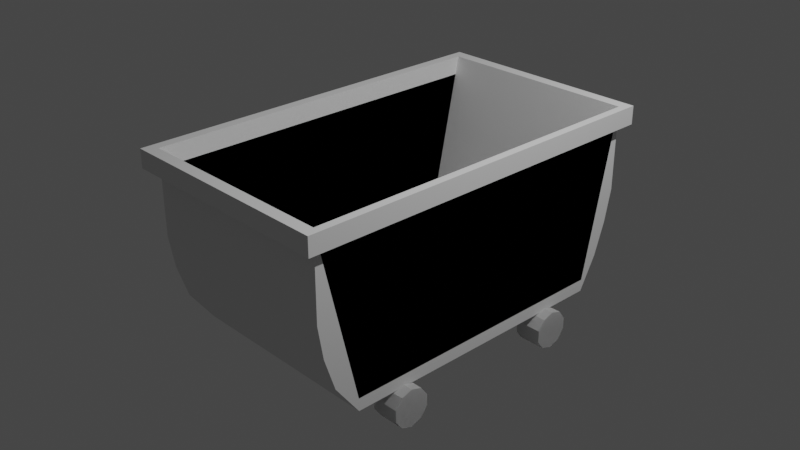 # Source: Cart.blend  (saved by Blender 2.83.19; exported with 4.5.12 LTS)
import bpy
from mathutils import Matrix  # noqa: F401  (used for matrix-valued properties, if any)

bpy.ops.wm.read_factory_settings(use_empty=True)
scene = bpy.context.scene
scene.name = 'Scene'

# ---- collections
col_collection = bpy.data.collections.new('Collection'); scene.collection.children.link(col_collection)

# ---- world
world_world = bpy.data.worlds.new('World'); scene.world = world_world
world_world.use_nodes = True; world_world.node_tree.nodes.clear()
_N = world_world.node_tree.nodes; _L = world_world.node_tree.links
n0 = _N.new('ShaderNodeOutputWorld'); n0.name = 'World Output'; n0.location = (300, 300)
n1 = _N.new('ShaderNodeBackground'); n1.name = 'Background'; n1.location = (10, 300)
n1.inputs[0].default_value = (0.05088, 0.05088, 0.05088, 1.0)
_L.new(n1.outputs[0], n0.inputs[0])
n0.is_active_output = True
world_world.color = (0.05088, 0.05088, 0.05088)
world_world.use_sun_shadow = False
world_world.sun_shadow_jitter_overblur = 0.0

# ---- cameras
cam_camera = bpy.data.cameras.new('Camera')
cam_camera.clip_end = 100.0
cam_camera.ortho_scale = 7.314

# ---- lights
light_light = bpy.data.lights.new('Light', 'POINT')
light_light.transmission_factor = 0.0
light_light.energy = 1000.0
light_light.shadow_soft_size = 0.1
light_light.shadow_maximum_resolution = 0.006
light_light.use_absolute_resolution = True

# ---- meshes
me_cube_001 = bpy.data.meshes.new('Cube.001')
me_cube_001.from_pydata([(-1.0, -0.7791, -1.0), (-1.0, -1.0, 1.0), (-1.0, 0.8027, -1.0), (-1.0, 1.0, 1.0), (1.0, -0.7791, -1.0), (1.0, -1.0, 1.0), (1.0, 0.8027, -1.0), (1.0, 1.0, 1.0), (-1.0, -1.0, 0.7981), (-1.0, 1.0, 0.7981), (1.0, 1.0, 0.7981), (1.0, -1.0, 0.7981), (-1.0, -1.0, 1.0), (-1.0, 1.0, 1.0), (1.0, 1.0, 1.0), (1.0, -1.0, 1.0), (-1.0, -0.7791, -0.8646), (-1.0, 0.8027, -0.8646), (1.0, 0.8027, -0.8646), (1.0, -0.7791, -0.8646), (-1.0, -1.064, 0.7981), (-1.0, -1.064, 1.0), (1.0, -1.064, 1.0), (1.0, -1.064, 0.7981), (1.0, 1.0, 1.0), (1.0, -1.0, 1.0), (1.0, 1.0, 0.7981), (1.0, -1.0, 0.7981), (1.077, 1.0, 1.0), (1.077, -1.0, 1.0), (1.077, 1.0, 0.7981), (1.077, -1.0, 0.7981), (1.0, 1.0, 0.7981), (1.0, -1.0, 0.7981), (1.0, 1.0, 0.7981), (1.0, -1.0, 0.7981), (-1.0, 1.064, 1.0), (1.0, 1.064, 1.0), (-1.0, 1.064, 0.7981), (1.0, 1.064, 0.7981), (1.074, 1.0, 1.0), (1.074, 1.0, 0.7981), (1.074, 1.064, 1.0), (1.074, 1.064, 0.7981), (-1.0, 1.0, 1.0), (-1.0, 1.0, 0.7981), (-1.0, 1.064, 1.0), (-1.0, 1.064, 0.7981), (-1.097, -1.0, 0.7981), (-1.097, -1.0, 1.0), (-1.097, 1.0, 1.0), (-1.097, 1.0, 0.7981), (-1.0, -1.064, 0.7981), (-1.0, -1.064, 1.0), (-1.097, -1.064, 0.7981), (-1.097, -1.064, 1.0), (-1.096, 1.0, 1.0), (-1.096, 1.0, 0.7981), (-1.096, 1.064, 1.0), (-1.096, 1.064, 0.7981), (1.077, 1.0, 1.0), (1.077, 1.0, 0.7981), (1.077, 1.064, 1.0), (1.077, 1.064, 0.7981), (1.0, -1.064, 0.7981), (1.0, -1.064, 1.0), (1.077, -1.064, 0.7981), (1.077, -1.064, 1.0), (-1.0, 1.0, 0.4385), (-1.0, 1.0, 0.07885), (-1.0, 0.9617, -0.2808), (-1.0, 0.8999, -0.6404), (1.0, 1.0, 0.4385), (1.0, 1.0, 0.07885), (1.0, 0.9617, -0.2808), (1.0, 0.8999, -0.6404), (1.0, -1.0, 0.4385), (1.0, -1.0, 0.07885), (1.0, -0.9705, -0.2808), (1.0, -0.9116, -0.6404), (-1.0, -0.9116, -0.6404), (-1.0, -0.9705, -0.2808), (-1.0, -1.0, 0.07885), (-1.0, -1.0, 0.4385)], [], [(8, 1, 53, 52), (38, 9, 45, 47), (7, 5, 25, 24), (1, 8, 20, 21), (2, 6, 4, 0), (5, 7, 14, 15), (76, 11, 8, 83), (72, 10, 11, 76), (68, 9, 10, 72), (83, 8, 9, 68), (12, 15, 19, 16), (3, 1, 12, 13), (1, 5, 15, 12), (7, 3, 13, 14), (18, 17, 16, 19), (14, 13, 17, 18), (15, 14, 18, 19), (13, 12, 16, 17), (23, 22, 21, 20), (5, 1, 21, 22), (8, 11, 23, 20), (26, 24, 28, 30), (11, 10, 32, 33), (5, 11, 27, 25), (10, 7, 24, 26), (30, 28, 29, 31), (31, 29, 67, 66), (24, 25, 29, 28), (27, 26, 30, 31), (33, 32, 34, 35), (10, 26, 34, 32), (27, 11, 33, 35), (26, 27, 35, 34), (38, 36, 37, 39), (10, 9, 38, 39), (3, 7, 37, 36), (39, 37, 42, 43), (42, 40, 60, 62), (37, 7, 40, 42), (10, 39, 43, 41), (7, 10, 41, 40), (44, 46, 58, 56), (9, 3, 44, 45), (36, 38, 47, 46), (3, 36, 46, 44), (48, 49, 50, 51), (9, 8, 48, 51), (1, 3, 50, 49), (3, 9, 51, 50), (52, 53, 55, 54), (49, 48, 54, 55), (48, 8, 52, 54), (1, 49, 55, 53), (57, 56, 58, 59), (45, 44, 56, 57), (47, 45, 57, 59), (46, 47, 59, 58), (60, 61, 63, 62), (43, 42, 62, 63), (41, 43, 63, 61), (40, 41, 61, 60), (65, 64, 66, 67), (29, 25, 65, 67), (25, 27, 64, 65), (27, 31, 66, 64), (0, 80, 71, 2), (80, 81, 70, 71), (81, 82, 69, 70), (82, 83, 68, 69), (2, 71, 75, 6), (71, 70, 74, 75), (70, 69, 73, 74), (69, 68, 72, 73), (6, 75, 79, 4), (75, 74, 78, 79), (74, 73, 77, 78), (73, 72, 76, 77), (4, 79, 80, 0), (79, 78, 81, 80), (78, 77, 82, 81), (77, 76, 83, 82)])
_uv = me_cube_001.uv_layers.new(name='UVMap')
_uv.uv.foreach_set('vector', [0.5998, 0.0, 0.625, 0.0, 0.625, 0.0, 0.5998, 0.0, 0.5998, 0.25, 0.5998, 0.25, 0.5998, 0.25, 0.5998, 0.25, 0.625, 0.5, 0.625, 0.75, 0.625, 0.75, 0.625, 0.5, 0.625, 0.0, 0.5998, 0.0, 0.5998, 0.0, 0.625, 0.0, 0.125, 0.5, 0.375, 0.5, 0.375, 0.75, 0.125, 0.75, 0.625, 0.75, 0.625, 0.5, 0.625, 0.5, 0.625, 0.75, 0.5548, 0.75, 0.5998, 0.75, 0.5998, 1.0, 0.5548, 1.0, 0.5548, 0.5, 0.5998, 0.5, 0.5998, 0.75, 0.5548, 0.75, 0.5548, 0.25, 0.5998, 0.25, 0.5998, 0.5, 0.5548, 0.5, 0.5548, 0.0, 0.5998, 0.0, 0.5998, 0.25, 0.5548, 0.25, 0.625, 1.0, 0.625, 0.75, 0.625, 0.75, 0.625, 1.0, 0.625, 0.25, 0.625, 0.0, 0.625, 0.0, 0.625, 0.25, 0.625, 1.0, 0.625, 0.75, 0.625, 0.75, 0.625, 1.0, 0.625, 0.5, 0.625, 0.25, 0.625, 0.25, 0.625, 0.5, 0.625, 0.5, 0.875, 0.5, 0.875, 0.75, 0.625, 0.75, 0.625, 0.5, 0.625, 0.25, 0.625, 0.25, 0.625, 0.5, 0.625, 0.75, 0.625, 0.5, 0.625, 0.5, 0.625, 0.75, 0.625, 0.25, 0.625, 0.0, 0.625, 0.0, 0.625, 0.25, 0.5998, 0.75, 0.625, 0.75, 0.625, 1.0, 0.5998, 1.0, 0.625, 0.75, 0.625, 1.0, 0.625, 1.0, 0.625, 0.75, 0.5998, 1.0, 0.5998, 0.75, 0.5998, 0.75, 0.5998, 1.0, 0.5998, 0.5, 0.625, 0.5, 0.625, 0.5, 0.5998, 0.5, 0.5998, 0.75, 0.5998, 0.5, 0.5998, 0.5, 0.5998, 0.75, 0.625, 0.75, 0.5998, 0.75, 0.5998, 0.75, 0.625, 0.75, 0.5998, 0.5, 0.625, 0.5, 0.625, 0.5, 0.5998, 0.5, 0.5998, 0.5, 0.625, 0.5, 0.625, 0.75, 0.5998, 0.75, 0.5998, 0.75, 0.625, 0.75, 0.625, 0.75, 0.5998, 0.75, 0.625, 0.5, 0.625, 0.75, 0.625, 0.75, 0.625, 0.5, 0.5998, 0.75, 0.5998, 0.5, 0.5998, 0.5, 0.5998, 0.75, 0.5998, 0.75, 0.5998, 0.5, 0.5998, 0.5, 0.5998, 0.75, 0.5998, 0.5, 0.5998, 0.5, 0.5998, 0.5, 0.5998, 0.5, 0.5998, 0.75, 0.5998, 0.75, 0.5998, 0.75, 0.5998, 0.75, 0.5998, 0.5, 0.5998, 0.75, 0.5998, 0.75, 0.5998, 0.5, 0.5998, 0.25, 0.625, 0.25, 0.625, 0.5, 0.5998, 0.5, 0.5998, 0.5, 0.5998, 0.25, 0.5998, 0.25, 0.5998, 0.5, 0.625, 0.25, 0.625, 0.5, 0.625, 0.5, 0.625, 0.25, 0.5998, 0.5, 0.625, 0.5, 0.625, 0.5, 0.5998, 0.5, 0.625, 0.5, 0.625, 0.5, 0.625, 0.5, 0.625, 0.5, 0.625, 0.5, 0.625, 0.5, 0.625, 0.5, 0.625, 0.5, 0.5998, 0.5, 0.5998, 0.5, 0.5998, 0.5, 0.5998, 0.5, 0.625, 0.5, 0.5998, 0.5, 0.5998, 0.5, 0.625, 0.5, 0.625, 0.25, 0.625, 0.25, 0.625, 0.25, 0.625, 0.25, 0.5998, 0.25, 0.625, 0.25, 0.625, 0.25, 0.5998, 0.25, 0.625, 0.25, 0.5998, 0.25, 0.5998, 0.25, 0.625, 0.25, 0.625, 0.25, 0.625, 0.25, 0.625, 0.25, 0.625, 0.25, 0.5998, 0.0, 0.625, 0.0, 0.625, 0.25, 0.5998, 0.25, 0.5998, 0.25, 0.5998, 0.0, 0.5998, 0.0, 0.5998, 0.25, 0.625, 0.0, 0.625, 0.25, 0.625, 0.25, 0.625, 0.0, 0.625, 0.25, 0.5998, 0.25, 0.5998, 0.25, 0.625, 0.25, 0.5998, 0.0, 0.625, 0.0, 0.625, 0.0, 0.5998, 0.0, 0.625, 0.0, 0.5998, 0.0, 0.5998, 0.0, 0.625, 0.0, 0.5998, 0.0, 0.5998, 0.0, 0.5998, 0.0, 0.5998, 0.0, 0.625, 0.0, 0.625, 0.0, 0.625, 0.0, 0.625, 0.0, 0.5998, 0.25, 0.625, 0.25, 0.625, 0.25, 0.5998, 0.25, 0.5998, 0.25, 0.625, 0.25, 0.625, 0.25, 0.5998, 0.25, 0.5998, 0.25, 0.5998, 0.25, 0.5998, 0.25, 0.5998, 0.25, 0.625, 0.25, 0.5998, 0.25, 0.5998, 0.25, 0.625, 0.25, 0.625, 0.5, 0.5998, 0.5, 0.5998, 0.5, 0.625, 0.5, 0.5998, 0.5, 0.625, 0.5, 0.625, 0.5, 0.5998, 0.5, 0.5998, 0.5, 0.5998, 0.5, 0.5998, 0.5, 0.5998, 0.5, 0.625, 0.5, 0.5998, 0.5, 0.5998, 0.5, 0.625, 0.5, 0.625, 0.75, 0.5998, 0.75, 0.5998, 0.75, 0.625, 0.75, 0.625, 0.75, 0.625, 0.75, 0.625, 0.75, 0.625, 0.75, 0.625, 0.75, 0.5998, 0.75, 0.5998, 0.75, 0.625, 0.75, 0.5998, 0.75, 0.5998, 0.75, 0.5998, 0.75, 0.5998, 0.75, 0.375, 0.0, 0.42, 0.0, 0.42, 0.25, 0.375, 0.25, 0.42, 0.0, 0.4649, 0.0, 0.4649, 0.25, 0.42, 0.25, 0.4649, 0.0, 0.5099, 0.0, 0.5099, 0.25, 0.4649, 0.25, 0.5099, 0.0, 0.5548, 0.0, 0.5548, 0.25, 0.5099, 0.25, 0.375, 0.25, 0.42, 0.25, 0.42, 0.5, 0.375, 0.5, 0.42, 0.25, 0.4649, 0.25, 0.4649, 0.5, 0.42, 0.5, 0.4649, 0.25, 0.5099, 0.25, 0.5099, 0.5, 0.4649, 0.5, 0.5099, 0.25, 0.5548, 0.25, 0.5548, 0.5, 0.5099, 0.5, 0.375, 0.5, 0.42, 0.5, 0.42, 0.75, 0.375, 0.75, 0.42, 0.5, 0.4649, 0.5, 0.4649, 0.75, 0.42, 0.75, 0.4649, 0.5, 0.5099, 0.5, 0.5099, 0.75, 0.4649, 0.75, 0.5099, 0.5, 0.5548, 0.5, 0.5548, 0.75, 0.5099, 0.75, 0.375, 0.75, 0.42, 0.75, 0.42, 1.0, 0.375, 1.0, 0.42, 0.75, 0.4649, 0.75, 0.4649, 1.0, 0.42, 1.0, 0.4649, 0.75, 0.5099, 0.75, 0.5099, 1.0, 0.4649, 1.0, 0.5099, 0.75, 0.5548, 0.75, 0.5548, 1.0, 0.5099, 1.0])
me_cube_001.use_remesh_fix_poles = True
me_cube_001.use_remesh_preserve_attributes = False
me_cube_001.use_mirror_vertex_groups = False
me_cube_001.update()
me_cylinder = bpy.data.meshes.new('Cylinder')
me_cylinder.from_pydata([(1.006, -0.9755, 0.9461), (1.006, -0.9755, 1.243), (1.13, -1.016, 0.946), (1.129, -1.016, 1.243), (1.206, -1.121, 0.946), (1.206, -1.121, 1.243), (1.206, -1.25, 0.946), (1.206, -1.25, 1.243), (1.13, -1.355, 0.946), (1.129, -1.355, 1.243), (1.006, -1.396, 0.9461), (1.006, -1.396, 1.243), (0.8827, -1.355, 0.9462), (0.8824, -1.355, 1.243), (0.8064, -1.25, 0.9462), (0.8062, -1.25, 1.243), (0.8064, -1.121, 0.9462), (0.8062, -1.121, 1.243), (0.8827, -1.016, 0.9462), (0.8824, -1.016, 1.243)], [], [(0, 1, 3, 2), (2, 3, 5, 4), (4, 5, 7, 6), (6, 7, 9, 8), (8, 9, 11, 10), (10, 11, 13, 12), (12, 13, 15, 14), (14, 15, 17, 16), (3, 1, 19, 17, 15, 13, 11, 9, 7, 5), (16, 17, 19, 18), (18, 19, 1, 0), (0, 2, 4, 6, 8, 10, 12, 14, 16, 18)])
_uv = me_cylinder.uv_layers.new(name='UVMap')
_uv.uv.foreach_set('vector', [1.0, 0.5, 1.0, 1.0, 0.9, 1.0, 0.9, 0.5, 0.9, 0.5, 0.9, 1.0, 0.8, 1.0, 0.8, 0.5, 0.8, 0.5, 0.8, 1.0, 0.7, 1.0, 0.7, 0.5, 0.7, 0.5, 0.7, 1.0, 0.6, 1.0, 0.6, 0.5, 0.6, 0.5, 0.6, 1.0, 0.5, 1.0, 0.5, 0.5, 0.5, 0.5, 0.5, 1.0, 0.4, 1.0, 0.4, 0.5, 0.4, 0.5, 0.4, 1.0, 0.3, 1.0, 0.3, 0.5, 0.3, 0.5, 0.3, 1.0, 0.2, 1.0, 0.2, 0.5, 0.3911, 0.4442, 0.25, 0.49, 0.1089, 0.4442, 0.02175, 0.3242, 0.02175, 0.1758, 0.1089, 0.05584, 0.25, 0.01, 0.3911, 0.05584, 0.4783, 0.1758, 0.4783, 0.3242, 0.2, 0.5, 0.2, 1.0, 0.1, 1.0, 0.1, 0.5, 0.1, 0.5, 0.1, 1.0, -7.451e-08, 1.0, -7.451e-08, 0.5, 0.75, 0.49, 0.8911, 0.4442, 0.9783, 0.3242, 0.9783, 0.1758, 0.8911, 0.05584, 0.75, 0.01, 0.6089, 0.05584, 0.5217, 0.1758, 0.5217, 0.3242, 0.6089, 0.4442])
me_cylinder.use_remesh_fix_poles = True
me_cylinder.use_remesh_preserve_attributes = False
me_cylinder.use_mirror_vertex_groups = False
me_cylinder.update()
me_cylinder_001 = bpy.data.meshes.new('Cylinder.001')
me_cylinder_001.from_pydata([(1.006, -0.9755, 0.9461), (1.006, -0.9755, 1.243), (1.13, -1.016, 0.946), (1.129, -1.016, 1.243), (1.206, -1.121, 0.946), (1.206, -1.121, 1.243), (1.206, -1.25, 0.946), (1.206, -1.25, 1.243), (1.13, -1.355, 0.946), (1.129, -1.355, 1.243), (1.006, -1.396, 0.9461), (1.006, -1.396, 1.243), (0.8827, -1.355, 0.9462), (0.8824, -1.355, 1.243), (0.8064, -1.25, 0.9462), (0.8062, -1.25, 1.243), (0.8064, -1.121, 0.9462), (0.8062, -1.121, 1.243), (0.8827, -1.016, 0.9462), (0.8824, -1.016, 1.243), (1.129, -1.016, 1.243), (1.006, -0.9755, 1.243), (1.206, -1.121, 1.243), (1.206, -1.25, 1.243), (1.129, -1.355, 1.243), (1.006, -1.396, 1.243), (0.8824, -1.355, 1.243), (0.8062, -1.25, 1.243), (0.8062, -1.121, 1.243), (0.8824, -1.016, 1.243)], [], [(0, 21, 20, 2), (2, 20, 22, 4), (4, 22, 23, 6), (6, 23, 24, 8), (8, 24, 25, 10), (10, 25, 26, 12), (12, 26, 27, 14), (14, 27, 28, 16), (3, 1, 19, 17, 15, 13, 11, 9, 7, 5), (16, 28, 29, 18), (18, 29, 21, 0), (0, 2, 4, 6, 8, 10, 12, 14, 16, 18), (1, 3, 20, 21), (3, 5, 22, 20), (5, 7, 23, 22), (7, 9, 24, 23), (9, 11, 25, 24), (11, 13, 26, 25), (13, 15, 27, 26), (15, 17, 28, 27), (17, 19, 29, 28), (19, 1, 21, 29)])
_uv = me_cylinder_001.uv_layers.new(name='UVMap')
_uv.uv.foreach_set('vector', [1.0, 0.5, 1.0, 1.0, 0.9, 1.0, 0.9, 0.5, 0.9, 0.5, 0.9, 1.0, 0.8, 1.0, 0.8, 0.5, 0.8, 0.5, 0.8, 1.0, 0.7, 1.0, 0.7, 0.5, 0.7, 0.5, 0.7, 1.0, 0.6, 1.0, 0.6, 0.5, 0.6, 0.5, 0.6, 1.0, 0.5, 1.0, 0.5, 0.5, 0.5, 0.5, 0.5, 1.0, 0.4, 1.0, 0.4, 0.5, 0.4, 0.5, 0.4, 1.0, 0.3, 1.0, 0.3, 0.5, 0.3, 0.5, 0.3, 1.0, 0.2, 1.0, 0.2, 0.5, 0.3911, 0.4442, 0.25, 0.49, 0.1089, 0.4442, 0.02175, 0.3242, 0.02175, 0.1758, 0.1089, 0.05584, 0.25, 0.01, 0.3911, 0.05584, 0.4783, 0.1758, 0.4783, 0.3242, 0.2, 0.5, 0.2, 1.0, 0.1, 1.0, 0.1, 0.5, 0.1, 0.5, 0.1, 1.0, -7.451e-08, 1.0, -7.451e-08, 0.5, 0.75, 0.49, 0.8911, 0.4442, 0.9783, 0.3242, 0.9783, 0.1758, 0.8911, 0.05584, 0.75, 0.01, 0.6089, 0.05584, 0.5217, 0.1758, 0.5217, 0.3242, 0.6089, 0.4442, 0.25, 0.49, 0.3911, 0.4442, 0.3911, 0.4442, 0.25, 0.49, 0.3911, 0.4442, 0.4783, 0.3242, 0.4783, 0.3242, 0.3911, 0.4442, 0.4783, 0.3242, 0.4783, 0.1758, 0.4783, 0.1758, 0.4783, 0.3242, 0.4783, 0.1758, 0.3911, 0.05584, 0.3911, 0.05584, 0.4783, 0.1758, 0.3911, 0.05584, 0.25, 0.01, 0.25, 0.01, 0.3911, 0.05584, 0.25, 0.01, 0.1089, 0.05584, 0.1089, 0.05584, 0.25, 0.01, 0.1089, 0.05584, 0.02175, 0.1758, 0.02175, 0.1758, 0.1089, 0.05584, 0.02175, 0.1758, 0.02175, 0.3242, 0.02175, 0.3242, 0.02175, 0.1758, 0.02175, 0.3242, 0.1089, 0.4442, 0.1089, 0.4442, 0.02175, 0.3242, 0.1089, 0.4442, 0.25, 0.49, 0.25, 0.49, 0.1089, 0.4442])
me_cylinder_001.use_remesh_fix_poles = True
me_cylinder_001.use_remesh_preserve_attributes = False
me_cylinder_001.use_mirror_vertex_groups = False
me_cylinder_001.update()

# ---- objects
ob_light = bpy.data.objects.new('Light', light_light)
ob_camera = bpy.data.objects.new('Camera', cam_camera)
ob_cube = bpy.data.objects.new('Cube', me_cube_001)
ob_cylinder = bpy.data.objects.new('Cylinder', me_cylinder)
ob_cylinder_001 = bpy.data.objects.new('Cylinder.001', me_cylinder_001)

# ---- transforms, parenting, visibility, modifiers, constraints
ob_light.location = (4.076, 1.005, 5.969)
ob_light.rotation_euler = (0.6503, 0.05522, 1.866)
ob_light.lock_rotations_4d = False
ob_light.empty_display_type = 'ARROWS'
ob_light.color = (0.0, 0.0, 0.0, 0.0)
ob_light.lineart.crease_threshold = 0.0
ob_camera.location = (7.359, -6.926, 4.958)
ob_camera.rotation_euler = (1.109, 0.0, 0.8149)
ob_camera.lock_rotations_4d = False
ob_camera.empty_display_type = 'ARROWS'
ob_camera.color = (0.0, 0.0, 0.0, 0.0)
ob_camera.display_type = 'WIRE'
ob_camera.lineart.crease_threshold = 0.0
ob_cube.location = (0.0, 0.0, 0.0)
ob_cube.scale = (1.132, 2.004, 1.0)
ob_cube.lineart.crease_threshold = 0.0
ob_cylinder.location = (0.0, 0.0, 0.0)
ob_cylinder.rotation_euler = (1.571, 0.0, 7.852)
ob_cylinder.lineart.crease_threshold = 0.0
_m = ob_cylinder.modifiers.new('Mirror', 'MIRROR')
_m.use_axis = (True, False, True)
ob_cylinder_001.location = (0.0, 0.0, 0.0)
ob_cylinder_001.rotation_euler = (1.571, 0.0, 7.852)
ob_cylinder_001.lineart.crease_threshold = 0.0
_m = ob_cylinder_001.modifiers.new('Mirror', 'MIRROR')
_m.use_axis = (True, False, True)

# ---- collection membership
col_collection.objects.link(ob_light)
col_collection.objects.link(ob_camera)
col_collection.objects.link(ob_cube)
col_collection.objects.link(ob_cylinder)
col_collection.objects.link(ob_cylinder_001)

# ---- scene / render settings (as saved in the file)
scene.camera = ob_camera
scene.frame_start = 1; scene.frame_end = 250; scene.frame_set(1)
scene.render.engine = 'BLENDER_EEVEE_NEXT'
scene.cycles.use_denoising = False
scene.cycles.samples = 128
scene.cycles.sampling_pattern = 'TABULATED_SOBOL'
scene.cycles.use_adaptive_sampling = False
scene.cycles.use_light_tree = False
scene.view_settings.view_transform = 'Filmic'
bpy.context.view_layer.update()

